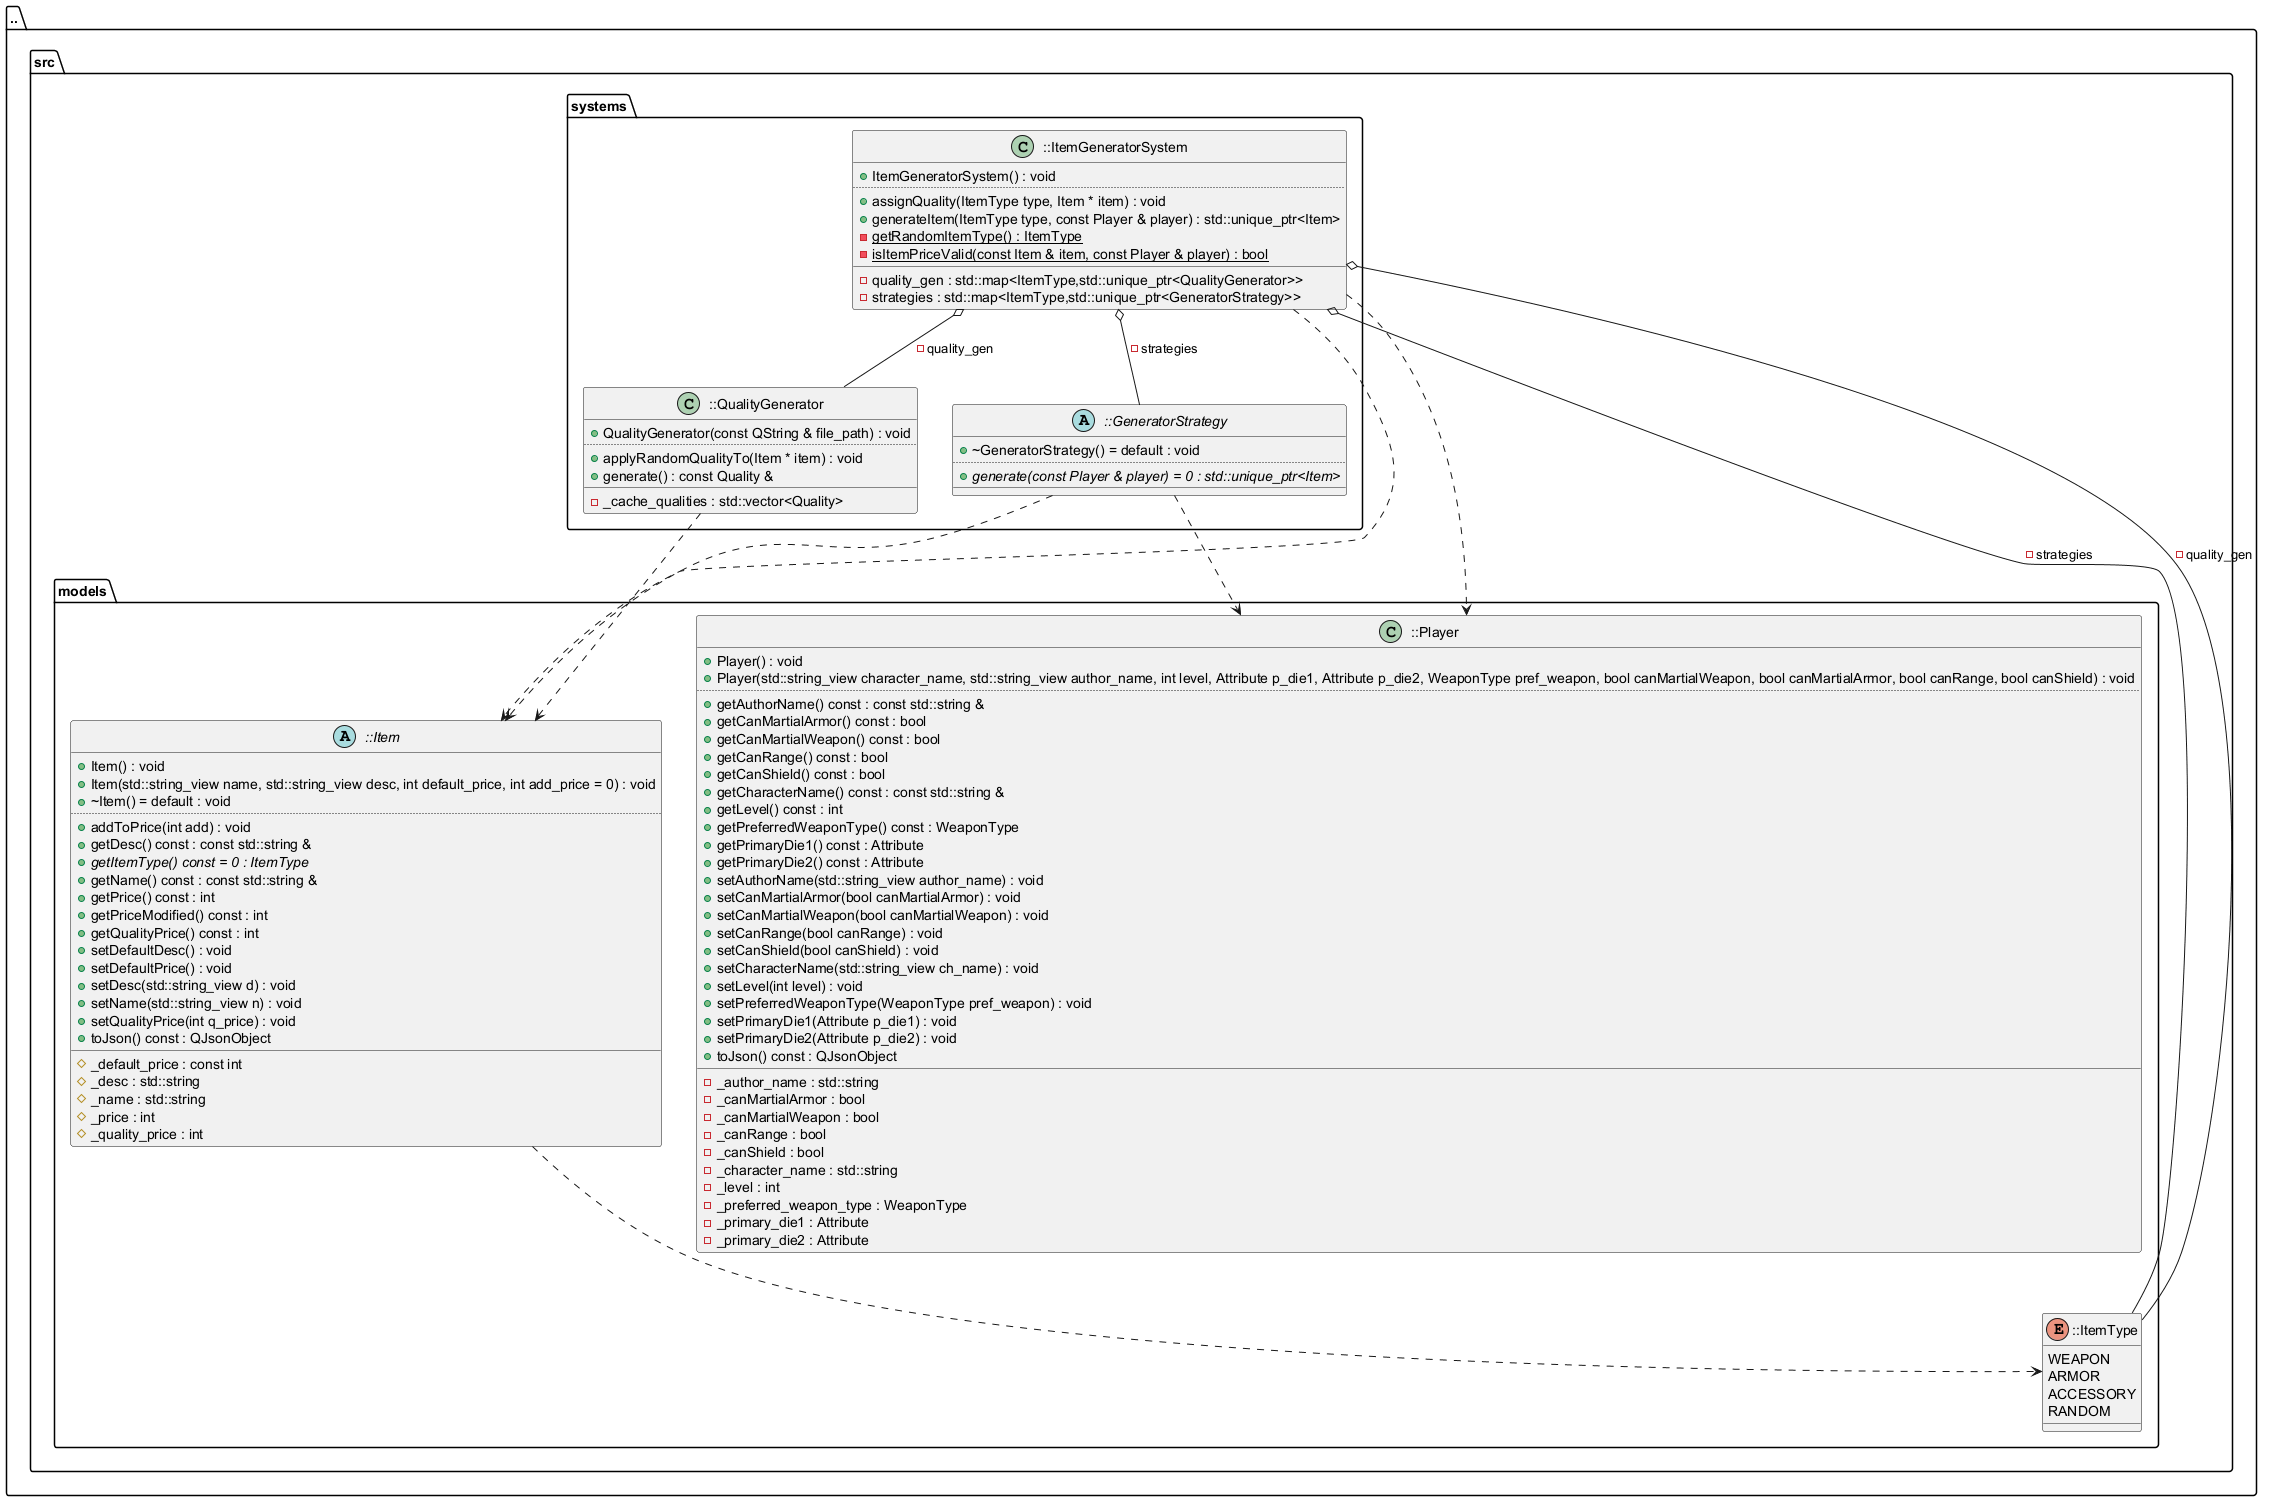

The diagram above was rendered by PlantUML. Its source (embedded in the PNG):
@startuml
package [..] as C_0016431317663134048372 {
package [src] as C_0010634688166860467214 {
package [models] as C_0001626712604113445200 {
enum "::ItemType" as C_0009506588567340924694
enum C_0009506588567340924694 {
WEAPON
ARMOR
ACCESSORY
RANDOM
}
abstract "::Item" as C_0005967165952864249862
abstract C_0005967165952864249862 {
+Item() : void
+Item(std::string_view name, std::string_view desc, int default_price, int add_price = 0) : void
+~Item() = default : void
..
+addToPrice(int add) : void
+getDesc() const : const std::string &
{abstract} +getItemType() const = 0 : ItemType
+getName() const : const std::string &
+getPrice() const : int
+getPriceModified() const : int
+getQualityPrice() const : int
+setDefaultDesc() : void
+setDefaultPrice() : void
+setDesc(std::string_view d) : void
+setName(std::string_view n) : void
+setQualityPrice(int q_price) : void
+toJson() const : QJsonObject
__
#_default_price : const int
#_desc : std::string
#_name : std::string
#_price : int
#_quality_price : int
}
class "::Player" as C_0003692324345213718176
class C_0003692324345213718176 {
+Player() : void
+Player(std::string_view character_name, std::string_view author_name, int level, Attribute p_die1, Attribute p_die2, WeaponType pref_weapon, bool canMartialWeapon, bool canMartialArmor, bool canRange, bool canShield) : void
..
+getAuthorName() const : const std::string &
+getCanMartialArmor() const : bool
+getCanMartialWeapon() const : bool
+getCanRange() const : bool
+getCanShield() const : bool
+getCharacterName() const : const std::string &
+getLevel() const : int
+getPreferredWeaponType() const : WeaponType
+getPrimaryDie1() const : Attribute
+getPrimaryDie2() const : Attribute
+setAuthorName(std::string_view author_name) : void
+setCanMartialArmor(bool canMartialArmor) : void
+setCanMartialWeapon(bool canMartialWeapon) : void
+setCanRange(bool canRange) : void
+setCanShield(bool canShield) : void
+setCharacterName(std::string_view ch_name) : void
+setLevel(int level) : void
+setPreferredWeaponType(WeaponType pref_weapon) : void
+setPrimaryDie1(Attribute p_die1) : void
+setPrimaryDie2(Attribute p_die2) : void
+toJson() const : QJsonObject
__
-_author_name : std::string
-_canMartialArmor : bool
-_canMartialWeapon : bool
-_canRange : bool
-_canShield : bool
-_character_name : std::string
-_level : int
-_preferred_weapon_type : WeaponType
-_primary_die1 : Attribute
-_primary_die2 : Attribute
}
}
package [systems] as C_0016692703261607978348 {
abstract "::GeneratorStrategy" as C_0003391557478520177739
abstract C_0003391557478520177739 {
+~GeneratorStrategy() = default : void
..
{abstract} +generate(const Player & player) = 0 : std::unique_ptr<Item>
__
}
class "::QualityGenerator" as C_0017722926631985697211
class C_0017722926631985697211 {
+QualityGenerator(const QString & file_path) : void
..
+applyRandomQualityTo(Item * item) : void
+generate() : const Quality &
__
-_cache_qualities : std::vector<Quality>
}
class "::ItemGeneratorSystem" as C_0003751086353887321154
class C_0003751086353887321154 {
+ItemGeneratorSystem() : void
..
+assignQuality(ItemType type, Item * item) : void
+generateItem(ItemType type, const Player & player) : std::unique_ptr<Item>
{static} -getRandomItemType() : ItemType
{static} -isItemPriceValid(const Item & item, const Player & player) : bool
__
-quality_gen : std::map<ItemType,std::unique_ptr<QualityGenerator>>
-strategies : std::map<ItemType,std::unique_ptr<GeneratorStrategy>>
}
}
}
}
C_0005967165952864249862 ..> C_0009506588567340924694
C_0003391557478520177739 ..> C_0003692324345213718176
C_0003391557478520177739 ..> C_0005967165952864249862
C_0017722926631985697211 ..> C_0005967165952864249862
C_0003751086353887321154 ..> C_0005967165952864249862
C_0003751086353887321154 ..> C_0003692324345213718176
C_0003751086353887321154 o-- C_0009506588567340924694 : -strategies
C_0003751086353887321154 o-- C_0003391557478520177739 : -strategies
C_0003751086353887321154 o-- C_0009506588567340924694 : -quality_gen
C_0003751086353887321154 o-- C_0017722926631985697211 : -quality_gen

'Generated with clang-uml, version 0.6.2
'LLVM version clang version 20.1.7 (https://github.com/llvm/llvm-project.git 6146a88f60492b520a36f8f8f3231e15f3cc6082)
@enduml